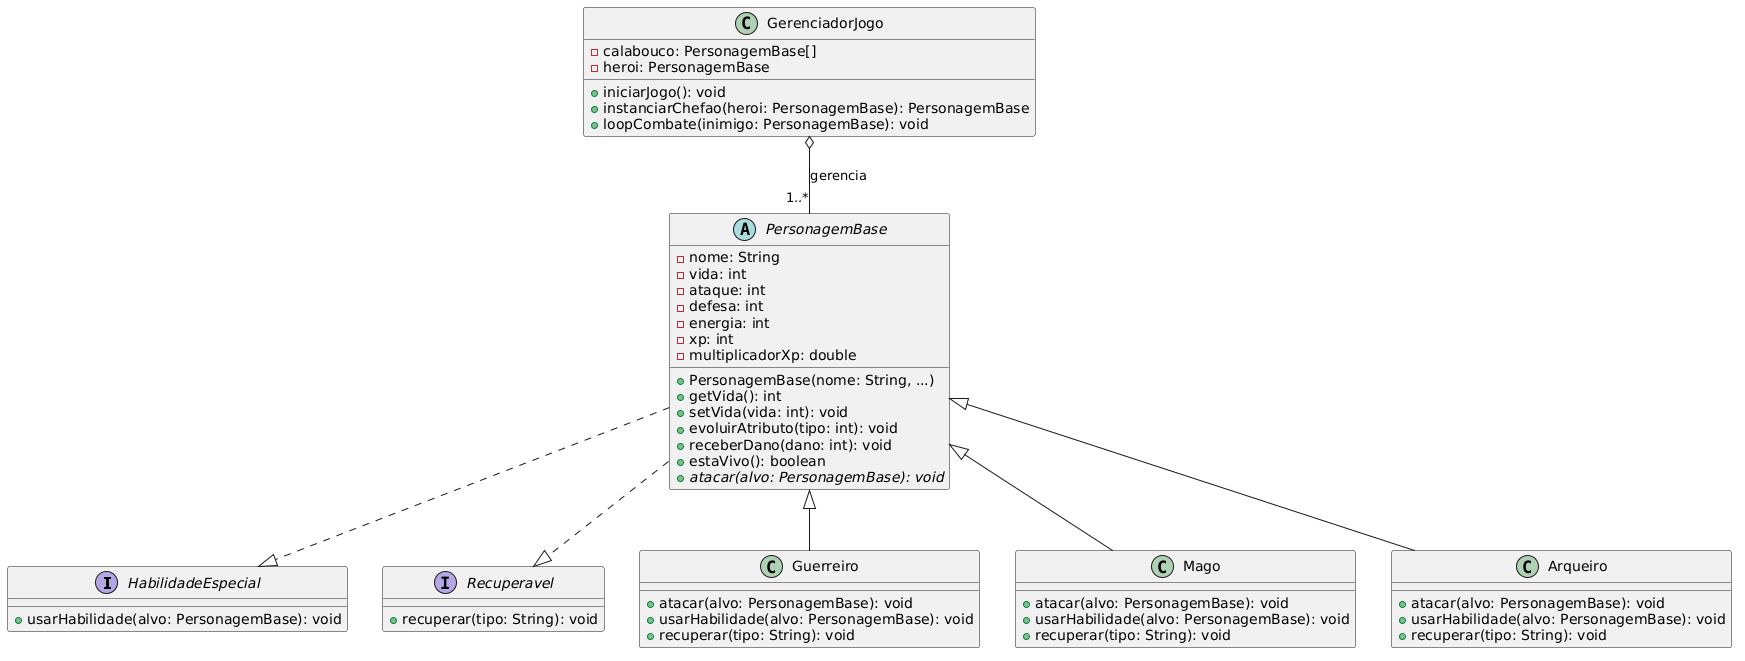

The diagram above was rendered by PlantUML. Its source (embedded in the PNG):
@startuml
interface HabilidadeEspecial {
  + usarHabilidade(alvo: PersonagemBase): void
}

interface Recuperavel {
  + recuperar(tipo: String): void
}

abstract class PersonagemBase {
  - nome: String
  - vida: int
  - ataque: int
  - defesa: int
  - energia: int
  - xp: int
  - multiplicadorXp: double
  + PersonagemBase(nome: String, ...)
  + getVida(): int
  + setVida(vida: int): void
  + evoluirAtributo(tipo: int): void
  + receberDano(dano: int): void
  + estaVivo(): boolean
  + {abstract} atacar(alvo: PersonagemBase): void
}

class Guerreiro {
  + atacar(alvo: PersonagemBase): void
  + usarHabilidade(alvo: PersonagemBase): void
  + recuperar(tipo: String): void
}

class Mago {
  + atacar(alvo: PersonagemBase): void
  + usarHabilidade(alvo: PersonagemBase): void
  + recuperar(tipo: String): void
}

class Arqueiro {
  + atacar(alvo: PersonagemBase): void
  + usarHabilidade(alvo: PersonagemBase): void
  + recuperar(tipo: String): void
}

class GerenciadorJogo {
  - calabouco: PersonagemBase[]
  - heroi: PersonagemBase
  + iniciarJogo(): void
  + instanciarChefao(heroi: PersonagemBase): PersonagemBase
  + loopCombate(inimigo: PersonagemBase): void
}

PersonagemBase ..|> HabilidadeEspecial
PersonagemBase ..|> Recuperavel

PersonagemBase <|-- Guerreiro
PersonagemBase <|-- Mago
PersonagemBase <|-- Arqueiro

GerenciadorJogo o-- "1..*" PersonagemBase : gerencia
@enduml